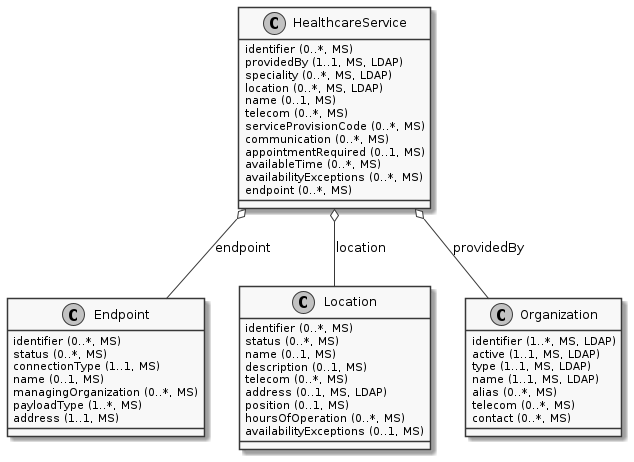

The diagram above was rendered by PlantUML. Its source (embedded in the PNG):
@startuml ClassDiagram.HealthcareService
skinparam monochrome true
class HealthcareService {
  {field} identifier (0..*, MS)
  {field} providedBy (1..1, MS, LDAP)
  {field} speciality (0..*, MS, LDAP)
  {field} location (0..*, MS, LDAP)
  {field} name (0..1, MS)
  {field} telecom (0..*, MS)
  {field} serviceProvisionCode (0..*, MS)
  {field} communication (0..*, MS)
  {field} appointmentRequired (0..1, MS)
  {field} availableTime (0..*, MS)
  {field} availabilityExceptions (0..*, MS)
  {field} endpoint (0..*, MS)
}
class Endpoint {
  {field} identifier (0..*, MS)
  {field} status (0..*, MS)
  {field} connectionType (1..1, MS)
  {field} name (0..1, MS)
  {field} managingOrganization (0..*, MS)
  {field} payloadType (1..*, MS)
  {field} address (1..1, MS)
}
class Location {
  {field} identifier (0..*, MS)
  {field} status (0..*, MS)
  {field} name (0..1, MS)
  {field} description (0..1, MS)
  {field} telecom (0..*, MS)
  {field} address (0..1, MS, LDAP)
  {field} position (0..1, MS)
  {field} hoursOfOperation (0..*, MS)
  {field} availabilityExceptions (0..1, MS)
}
class Organization {
  {field} identifier (1..*, MS, LDAP)
  {field} active (1..1, MS, LDAP)
  {field} type (1..1, MS, LDAP)
  {field} name (1..1, MS, LDAP)
  {field} alias (0..*, MS)
  {field} telecom (0..*, MS)
  {field} contact (0..*, MS)
}

HealthcareService o-- Organization: providedBy
HealthcareService o-- Endpoint: endpoint
HealthcareService o-- Location: location

@enduml